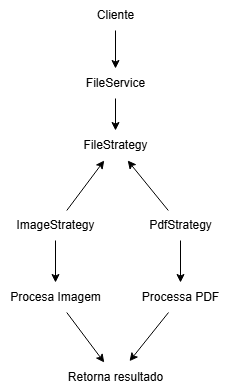

The diagram above was exported from draw.io. Its source (the exported page's mxGraphModel, read from the mxfile embedded in the PNG):
<mxGraphModel dx="686" dy="427" grid="1" gridSize="10" guides="1" tooltips="1" connect="1" arrows="1" fold="1" page="1" pageScale="1" pageWidth="827" pageHeight="1169" math="0" shadow="0">
  <root>
    <mxCell id="0" />
    <mxCell id="1" parent="0" />
    <mxCell id="4" value="" style="edgeStyle=none;html=1;" parent="1" source="2" target="3" edge="1">
      <mxGeometry relative="1" as="geometry" />
    </mxCell>
    <mxCell id="2" value="Cliente" style="text;html=1;align=center;verticalAlign=middle;resizable=0;points=[];autosize=1;strokeColor=none;fillColor=none;" parent="1" vertex="1">
      <mxGeometry x="160" y="120" width="60" height="30" as="geometry" />
    </mxCell>
    <mxCell id="19" value="" style="edgeStyle=none;html=1;" edge="1" parent="1" source="3" target="17">
      <mxGeometry relative="1" as="geometry" />
    </mxCell>
    <mxCell id="3" value="FileService" style="text;html=1;align=center;verticalAlign=middle;resizable=0;points=[];autosize=1;strokeColor=none;fillColor=none;" parent="1" vertex="1">
      <mxGeometry x="150" y="188" width="80" height="30" as="geometry" />
    </mxCell>
    <mxCell id="11" value="" style="edgeStyle=none;html=1;" parent="1" source="5" target="10" edge="1">
      <mxGeometry relative="1" as="geometry" />
    </mxCell>
    <mxCell id="20" value="" style="edgeStyle=none;html=1;" edge="1" parent="1" source="5" target="17">
      <mxGeometry relative="1" as="geometry" />
    </mxCell>
    <mxCell id="5" value="ImageStrategy" style="text;html=1;align=center;verticalAlign=middle;resizable=0;points=[];autosize=1;strokeColor=none;fillColor=none;" parent="1" vertex="1">
      <mxGeometry x="80" y="330" width="100" height="30" as="geometry" />
    </mxCell>
    <mxCell id="13" value="" style="edgeStyle=none;html=1;" parent="1" source="9" target="12" edge="1">
      <mxGeometry relative="1" as="geometry" />
    </mxCell>
    <mxCell id="21" value="" style="edgeStyle=none;html=1;" edge="1" parent="1" source="9" target="17">
      <mxGeometry relative="1" as="geometry" />
    </mxCell>
    <mxCell id="9" value="PdfStrategy" style="text;html=1;align=center;verticalAlign=middle;resizable=0;points=[];autosize=1;strokeColor=none;fillColor=none;" parent="1" vertex="1">
      <mxGeometry x="210" y="330" width="90" height="30" as="geometry" />
    </mxCell>
    <mxCell id="15" value="" style="edgeStyle=none;html=1;" parent="1" source="10" target="14" edge="1">
      <mxGeometry relative="1" as="geometry" />
    </mxCell>
    <mxCell id="10" value="Procesa Imagem" style="text;html=1;align=center;verticalAlign=middle;resizable=0;points=[];autosize=1;strokeColor=none;fillColor=none;" parent="1" vertex="1">
      <mxGeometry x="75" y="402" width="110" height="30" as="geometry" />
    </mxCell>
    <mxCell id="12" value="Processa PDF" style="text;html=1;align=center;verticalAlign=middle;resizable=0;points=[];autosize=1;strokeColor=none;fillColor=none;" parent="1" vertex="1">
      <mxGeometry x="205" y="402" width="100" height="30" as="geometry" />
    </mxCell>
    <mxCell id="14" value="Retorna resultado" style="text;html=1;align=center;verticalAlign=middle;resizable=0;points=[];autosize=1;strokeColor=none;fillColor=none;" parent="1" vertex="1">
      <mxGeometry x="130" y="482" width="120" height="30" as="geometry" />
    </mxCell>
    <mxCell id="16" style="edgeStyle=none;html=1;entryX=0.617;entryY=-0.044;entryDx=0;entryDy=0;entryPerimeter=0;" parent="1" source="12" target="14" edge="1">
      <mxGeometry relative="1" as="geometry">
        <mxPoint x="207" y="542" as="targetPoint" />
      </mxGeometry>
    </mxCell>
    <mxCell id="17" value="FileStrategy" style="text;html=1;align=center;verticalAlign=middle;resizable=0;points=[];autosize=1;strokeColor=none;fillColor=none;" vertex="1" parent="1">
      <mxGeometry x="145" y="250" width="90" height="30" as="geometry" />
    </mxCell>
  </root>
</mxGraphModel>